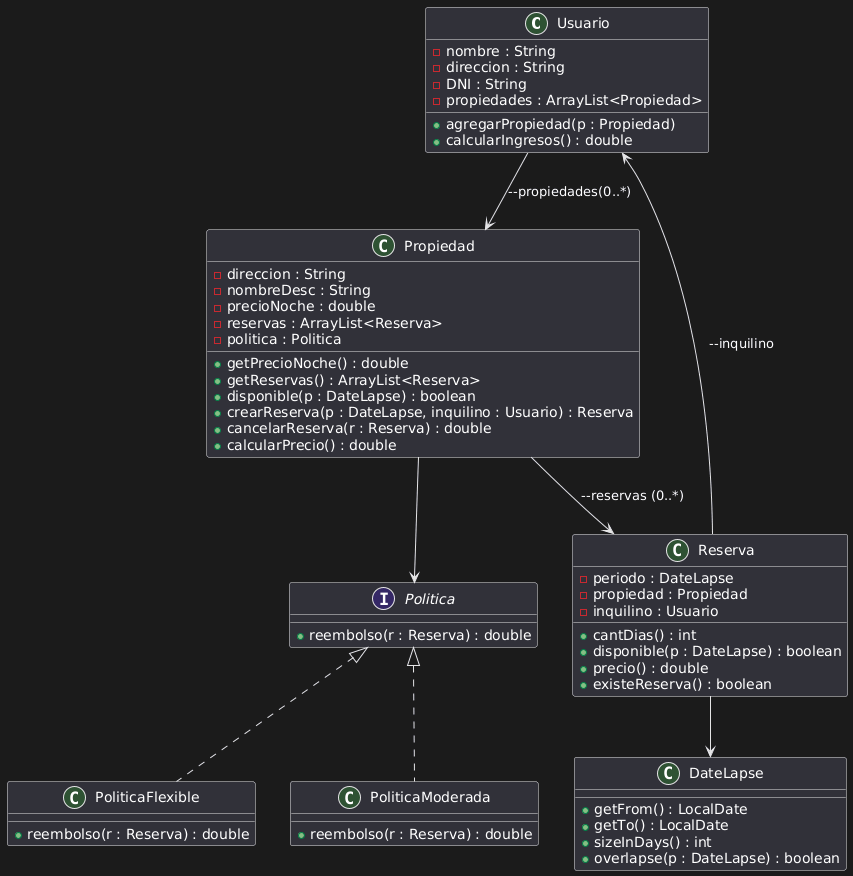

The diagram above was rendered by PlantUML. Its source (embedded in the PNG):
@startuml
' Clases
class Usuario {
    - nombre : String
    - direccion : String
    - DNI : String
    - propiedades : ArrayList<Propiedad>
    + agregarPropiedad(p : Propiedad)
    + calcularIngresos() : double
}

class Propiedad {
    - direccion : String
    - nombreDesc : String
    - precioNoche : double
    - reservas : ArrayList<Reserva>
    - politica : Politica
    + getPrecioNoche() : double
    + getReservas() : ArrayList<Reserva>
    + disponible(p : DateLapse) : boolean
    + crearReserva(p : DateLapse, inquilino : Usuario) : Reserva
    + cancelarReserva(r : Reserva) : double
    + calcularPrecio() : double
}

class Reserva {
    - periodo : DateLapse
    - propiedad : Propiedad
    - inquilino : Usuario
    + cantDias() : int
    + disponible(p : DateLapse) : boolean
    + precio() : double
    + existeReserva() : boolean
}

interface Politica {
    + reembolso(r : Reserva) : double
}

class PoliticaFlexible {
    + reembolso(r : Reserva) : double
}

class PoliticaModerada {
    + reembolso(r : Reserva) : double
}

class DateLapse {
    + getFrom() : LocalDate
    + getTo() : LocalDate
    + sizeInDays() : int
    + overlapse(p : DateLapse) : boolean
}

' Relaciones sin etiquetas
Usuario --> Propiedad : --propiedades(0..*)
Propiedad --> Reserva : --reservas (0..*)
Reserva --> DateLapse
Reserva --> Usuario: --inquilino
Propiedad --> Politica
Politica <|.. PoliticaFlexible
Politica <|.. PoliticaModerada
@enduml